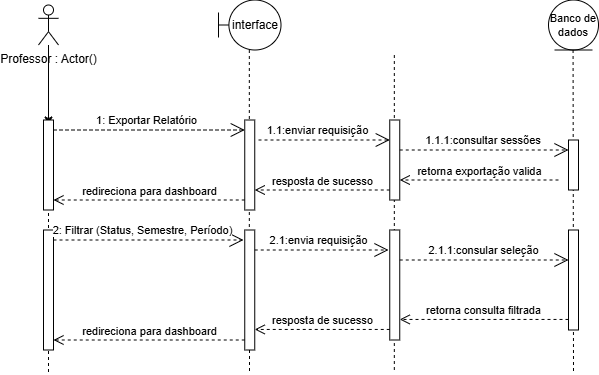

The diagram above was exported from draw.io. Its source (the exported page's mxGraphModel, read from the mxfile embedded in the PNG):
<mxGraphModel dx="2728" dy="1432" grid="1" gridSize="10" guides="1" tooltips="1" connect="1" arrows="1" fold="1" page="1" pageScale="1" pageWidth="827" pageHeight="1169" math="0" shadow="0">
  <root>
    <mxCell id="0" />
    <mxCell id="1" parent="0" />
    <mxCell id="2" edge="1" parent="1" style="rounded=0;orthogonalLoop=1;jettySize=auto;html=1;startArrow=none;startFill=0;endArrow=none;endFill=0;dashed=1;" value="">
      <mxGeometry relative="1" as="geometry">
        <mxPoint x="1404.57" y="127.5" as="sourcePoint" />
        <mxPoint x="1405" y="450" as="targetPoint" />
      </mxGeometry>
    </mxCell>
    <mxCell id="3" edge="1" parent="1" style="rounded=0;orthogonalLoop=1;jettySize=auto;html=1;startArrow=none;startFill=0;endArrow=none;endFill=0;dashed=1;" target="22" value="">
      <mxGeometry relative="1" as="geometry">
        <mxPoint x="1080.82" y="127.5" as="sourcePoint" />
        <mxPoint x="1080.82" y="442.5" as="targetPoint" />
      </mxGeometry>
    </mxCell>
    <mxCell id="4" edge="1" parent="1" style="rounded=0;orthogonalLoop=1;jettySize=auto;html=1;startArrow=none;startFill=0;endArrow=none;endFill=0;dashed=1;">
      <mxGeometry relative="1" as="geometry">
        <mxPoint x="1225.82" y="132.5" as="sourcePoint" />
        <mxPoint x="1225.82" y="447.5" as="targetPoint" />
      </mxGeometry>
    </mxCell>
    <mxCell id="5" edge="1" parent="1" source="22" style="rounded=0;orthogonalLoop=1;jettySize=auto;html=1;startArrow=none;startFill=0;endArrow=none;endFill=0;dashed=1;">
      <mxGeometry relative="1" as="geometry">
        <mxPoint x="1080.82" y="127.5" as="sourcePoint" />
        <mxPoint x="1081" y="450" as="targetPoint" />
      </mxGeometry>
    </mxCell>
    <mxCell id="6" edge="1" parent="1" source="8" style="rounded=0;orthogonalLoop=1;jettySize=auto;html=1;startArrow=none;startFill=0;endArrow=none;endFill=0;dashed=1;">
      <mxGeometry relative="1" as="geometry">
        <mxPoint x="880" y="450" as="targetPoint" />
      </mxGeometry>
    </mxCell>
    <mxCell id="7" edge="1" parent="1" source="8" style="edgeStyle=orthogonalEdgeStyle;rounded=0;orthogonalLoop=1;jettySize=auto;html=1;" value="">
      <mxGeometry relative="1" as="geometry">
        <mxPoint x="880" y="202.5" as="targetPoint" />
      </mxGeometry>
    </mxCell>
    <mxCell id="8" parent="1" style="shape=umlActor;verticalLabelPosition=bottom;verticalAlign=top;html=1;" value="Professor : Actor()" vertex="1">
      <mxGeometry height="40" width="20" x="870" y="82.5" as="geometry" />
    </mxCell>
    <mxCell id="9" parent="1" style="html=1;points=[[0,0,0,0,5],[0,1,0,0,-5],[1,0,0,0,5],[1,1,0,0,-5]];perimeter=orthogonalPerimeter;outlineConnect=0;targetShapes=umlLifeline;portConstraint=eastwest;newEdgeStyle={&quot;curved&quot;:0,&quot;rounded&quot;:0};" value="" vertex="1">
      <mxGeometry height="90" width="10" x="875" y="197.5" as="geometry" />
    </mxCell>
    <mxCell id="10" parent="1" style="shape=umlBoundary;whiteSpace=wrap;html=1;" value="interface" vertex="1">
      <mxGeometry height="50" width="62.5" x="1050" y="77.5" as="geometry" />
    </mxCell>
    <mxCell id="11" parent="1" style="html=1;points=[[0,0,0,0,5],[0,1,0,0,-5],[1,0,0,0,5],[1,1,0,0,-5]];perimeter=orthogonalPerimeter;outlineConnect=0;targetShapes=umlLifeline;portConstraint=eastwest;newEdgeStyle={&quot;curved&quot;:0,&quot;rounded&quot;:0};" value="" vertex="1">
      <mxGeometry height="90" width="10" x="1076.25" y="197.5" as="geometry" />
    </mxCell>
    <mxCell id="12" parent="1" style="html=1;points=[[0,0,0,0,5],[0,1,0,0,-5],[1,0,0,0,5],[1,1,0,0,-5]];perimeter=orthogonalPerimeter;outlineConnect=0;targetShapes=umlLifeline;portConstraint=eastwest;newEdgeStyle={&quot;curved&quot;:0,&quot;rounded&quot;:0};" value="" vertex="1">
      <mxGeometry height="80" width="10" x="1221.25" y="197.5" as="geometry" />
    </mxCell>
    <mxCell id="13" parent="1" style="ellipse;shape=umlEntity;whiteSpace=wrap;html=1;fontSize=11;" value="Banco de dados" vertex="1">
      <mxGeometry height="50" width="50" x="1380" y="77.5" as="geometry" />
    </mxCell>
    <mxCell id="14" parent="1" style="html=1;points=[[0,0,0,0,5],[0,1,0,0,-5],[1,0,0,0,5],[1,1,0,0,-5]];perimeter=orthogonalPerimeter;outlineConnect=0;targetShapes=umlLifeline;portConstraint=eastwest;newEdgeStyle={&quot;curved&quot;:0,&quot;rounded&quot;:0};" value="" vertex="1">
      <mxGeometry height="50" width="10" x="1400" y="217.5" as="geometry" />
    </mxCell>
    <mxCell id="15" edge="1" parent="1" source="9" style="endArrow=open;endSize=12;dashed=1;html=1;rounded=0;" target="11" value="1: Exportar Relatório">
      <mxGeometry relative="1" width="160" x="-0.0339" y="10" as="geometry">
        <mxPoint as="offset" />
        <Array as="points">
          <mxPoint x="990" y="207.5" />
        </Array>
        <mxPoint x="915" y="207.5" as="sourcePoint" />
        <mxPoint x="1050" y="207.5" as="targetPoint" />
      </mxGeometry>
    </mxCell>
    <mxCell id="16" edge="1" parent="1" style="endArrow=open;endSize=12;dashed=1;html=1;rounded=0;" target="12" value="1.1:enviar requisição">
      <mxGeometry relative="1" width="160" x="-0.1011" y="10" as="geometry">
        <mxPoint as="offset" />
        <mxPoint x="1090" y="217.5" as="sourcePoint" />
        <mxPoint x="1270" y="217.5" as="targetPoint" />
      </mxGeometry>
    </mxCell>
    <mxCell id="17" edge="1" parent="1" style="endArrow=open;endSize=12;dashed=1;html=1;rounded=0;" target="14" value="1.1.1:consultar sessões&amp;nbsp;">
      <mxGeometry relative="1" width="160" y="10" as="geometry">
        <mxPoint as="offset" />
        <mxPoint x="1231.25" y="227.5" as="sourcePoint" />
        <mxPoint x="1390" y="227.5" as="targetPoint" />
      </mxGeometry>
    </mxCell>
    <mxCell id="18" edge="1" parent="1" style="html=1;verticalAlign=bottom;endArrow=open;dashed=1;endSize=8;curved=0;rounded=0;" target="12" value="retorna exportação valida">
      <mxGeometry relative="1" as="geometry">
        <mxPoint x="1390" y="257.5" as="sourcePoint" />
        <mxPoint x="1310" y="257.5" as="targetPoint" />
      </mxGeometry>
    </mxCell>
    <mxCell id="19" edge="1" parent="1" style="html=1;verticalAlign=bottom;endArrow=open;dashed=1;endSize=8;curved=0;rounded=0;" target="11" value="resposta de sucesso">
      <mxGeometry relative="1" as="geometry">
        <mxPoint x="1221.25" y="267.5" as="sourcePoint" />
        <mxPoint x="1110" y="267.5" as="targetPoint" />
      </mxGeometry>
    </mxCell>
    <mxCell id="20" edge="1" parent="1" style="html=1;verticalAlign=bottom;endArrow=open;dashed=1;endSize=8;curved=0;rounded=0;entryX=1;entryY=1;entryDx=0;entryDy=-5;entryPerimeter=0;" value="redireciona para dashboard">
      <mxGeometry relative="1" as="geometry">
        <mxPoint x="1076.25" y="277.5" as="sourcePoint" />
        <mxPoint x="885" y="277.5" as="targetPoint" />
      </mxGeometry>
    </mxCell>
    <mxCell id="21" parent="1" style="html=1;points=[[0,0,0,0,5],[0,1,0,0,-5],[1,0,0,0,5],[1,1,0,0,-5]];perimeter=orthogonalPerimeter;outlineConnect=0;targetShapes=umlLifeline;portConstraint=eastwest;newEdgeStyle={&quot;curved&quot;:0,&quot;rounded&quot;:0};" value="" vertex="1">
      <mxGeometry height="120" width="10" x="875" y="307.5" as="geometry" />
    </mxCell>
    <mxCell id="22" parent="1" style="html=1;points=[[0,0,0,0,5],[0,1,0,0,-5],[1,0,0,0,5],[1,1,0,0,-5]];perimeter=orthogonalPerimeter;outlineConnect=0;targetShapes=umlLifeline;portConstraint=eastwest;newEdgeStyle={&quot;curved&quot;:0,&quot;rounded&quot;:0};" value="" vertex="1">
      <mxGeometry height="120" width="10" x="1076.25" y="307.5" as="geometry" />
    </mxCell>
    <mxCell id="23" parent="1" style="html=1;points=[[0,0,0,0,5],[0,1,0,0,-5],[1,0,0,0,5],[1,1,0,0,-5]];perimeter=orthogonalPerimeter;outlineConnect=0;targetShapes=umlLifeline;portConstraint=eastwest;newEdgeStyle={&quot;curved&quot;:0,&quot;rounded&quot;:0};" value="" vertex="1">
      <mxGeometry height="110" width="10" x="1221.25" y="307.5" as="geometry" />
    </mxCell>
    <mxCell id="24" parent="1" style="html=1;points=[[0,0,0,0,5],[0,1,0,0,-5],[1,0,0,0,5],[1,1,0,0,-5]];perimeter=orthogonalPerimeter;outlineConnect=0;targetShapes=umlLifeline;portConstraint=eastwest;newEdgeStyle={&quot;curved&quot;:0,&quot;rounded&quot;:0};" value="" vertex="1">
      <mxGeometry height="100" width="10" x="1400" y="307.5" as="geometry" />
    </mxCell>
    <mxCell id="25" edge="1" parent="1" source="21" style="endArrow=open;endSize=12;dashed=1;html=1;rounded=0;" value="2: Filtrar (Status, Semestre, Período)">
      <mxGeometry relative="1" width="160" x="-0.0625" y="10" as="geometry">
        <mxPoint as="offset" />
        <mxPoint x="915" y="317.5" as="sourcePoint" />
        <mxPoint x="1075" y="317.5" as="targetPoint" />
      </mxGeometry>
    </mxCell>
    <mxCell id="26" edge="1" parent="1" style="endArrow=open;endSize=12;dashed=1;html=1;rounded=0;" value="2.1:envia requisição">
      <mxGeometry relative="1" width="160" x="-0.0467" y="10" as="geometry">
        <mxPoint as="offset" />
        <mxPoint x="1086.25" y="327.5" as="sourcePoint" />
        <mxPoint x="1220" y="327.5" as="targetPoint" />
      </mxGeometry>
    </mxCell>
    <mxCell id="27" edge="1" parent="1" style="endArrow=open;endSize=12;dashed=1;html=1;rounded=0;" target="24" value="2.1.1:consular seleção">
      <mxGeometry relative="1" width="160" x="-0.0156" y="10" as="geometry">
        <mxPoint as="offset" />
        <mxPoint x="1231.25" y="337.5" as="sourcePoint" />
        <mxPoint x="1391.25" y="337.5" as="targetPoint" />
      </mxGeometry>
    </mxCell>
    <mxCell id="28" edge="1" parent="1" style="html=1;verticalAlign=bottom;endArrow=open;dashed=1;endSize=8;curved=0;rounded=0;" target="23" value="retorna consulta filtrada">
      <mxGeometry relative="1" as="geometry">
        <mxPoint x="1400" y="396.94000000000005" as="sourcePoint" />
        <mxPoint x="1320" y="396.94000000000005" as="targetPoint" />
      </mxGeometry>
    </mxCell>
    <mxCell id="29" edge="1" parent="1" style="html=1;verticalAlign=bottom;endArrow=open;dashed=1;endSize=8;curved=0;rounded=0;" target="22" value="resposta de sucesso">
      <mxGeometry relative="1" as="geometry">
        <mxPoint x="1221.25" y="406.94000000000005" as="sourcePoint" />
        <mxPoint x="1141.25" y="406.94000000000005" as="targetPoint" />
      </mxGeometry>
    </mxCell>
    <mxCell id="30" edge="1" parent="1" style="html=1;verticalAlign=bottom;endArrow=open;dashed=1;endSize=8;curved=0;rounded=0;" value="redireciona para dashboard">
      <mxGeometry relative="1" as="geometry">
        <mxPoint x="1076.25" y="417.5" as="sourcePoint" />
        <mxPoint x="885" y="417.5" as="targetPoint" />
      </mxGeometry>
    </mxCell>
  </root>
</mxGraphModel>